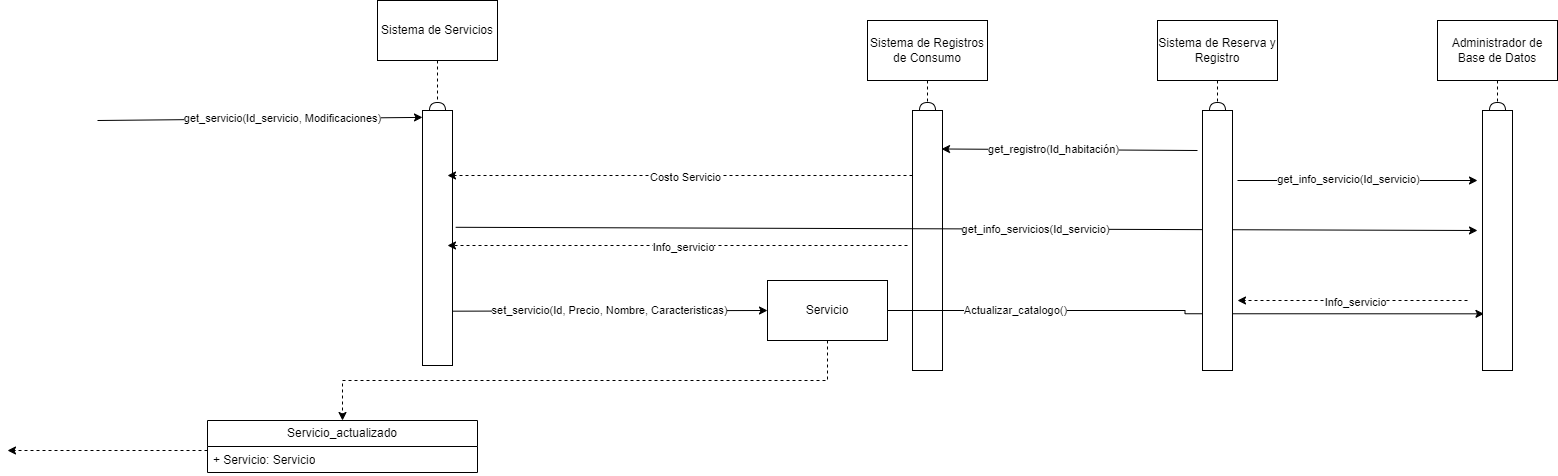

The diagram above was exported from draw.io. Its source (the exported page's mxGraphModel, read from the mxfile embedded in the PNG):
<mxGraphModel dx="2440" dy="676" grid="1" gridSize="10" guides="1" tooltips="1" connect="1" arrows="1" fold="1" page="1" pageScale="1" pageWidth="827" pageHeight="1169" math="0" shadow="0">
  <root>
    <mxCell id="0" />
    <mxCell id="1" parent="0" />
    <mxCell id="BN60yjfzLfekVj4QBjJ5-50" value="" style="group" parent="1" connectable="0" vertex="1">
      <mxGeometry x="350" y="110" width="120" height="350" as="geometry" />
    </mxCell>
    <mxCell id="BN60yjfzLfekVj4QBjJ5-2" value="Sistema de Registros de Consumo" style="rounded=0;whiteSpace=wrap;html=1;" parent="BN60yjfzLfekVj4QBjJ5-50" vertex="1">
      <mxGeometry width="120" height="60" as="geometry" />
    </mxCell>
    <mxCell id="BN60yjfzLfekVj4QBjJ5-6" value="" style="rounded=0;whiteSpace=wrap;html=1;" parent="BN60yjfzLfekVj4QBjJ5-50" vertex="1">
      <mxGeometry x="45" y="90" width="30" height="260" as="geometry" />
    </mxCell>
    <mxCell id="BN60yjfzLfekVj4QBjJ5-44" style="edgeStyle=orthogonalEdgeStyle;rounded=0;orthogonalLoop=1;jettySize=auto;html=1;exitX=0.5;exitY=1;exitDx=0;exitDy=0;entryX=0.5;entryY=0;entryDx=0;entryDy=0;dashed=1;endArrow=halfCircle;endFill=0;" parent="BN60yjfzLfekVj4QBjJ5-50" source="BN60yjfzLfekVj4QBjJ5-2" target="BN60yjfzLfekVj4QBjJ5-6" edge="1">
      <mxGeometry relative="1" as="geometry" />
    </mxCell>
    <mxCell id="BN60yjfzLfekVj4QBjJ5-5" value="" style="rounded=0;whiteSpace=wrap;html=1;" parent="BN60yjfzLfekVj4QBjJ5-50" vertex="1">
      <mxGeometry x="-445" y="90" width="30" height="255" as="geometry" />
    </mxCell>
    <mxCell id="BN60yjfzLfekVj4QBjJ5-55" value="" style="endArrow=classic;html=1;rounded=0;dashed=1;exitX=0;exitY=0.25;exitDx=0;exitDy=0;" parent="BN60yjfzLfekVj4QBjJ5-50" edge="1" source="BN60yjfzLfekVj4QBjJ5-6">
      <mxGeometry x="0.1364" width="50" height="50" relative="1" as="geometry">
        <mxPoint x="280" y="150" as="sourcePoint" />
        <mxPoint x="-420" y="155" as="targetPoint" />
        <mxPoint as="offset" />
      </mxGeometry>
    </mxCell>
    <mxCell id="BN60yjfzLfekVj4QBjJ5-57" value="Costo Servicio" style="edgeLabel;html=1;align=center;verticalAlign=middle;resizable=0;points=[];" parent="BN60yjfzLfekVj4QBjJ5-55" connectable="0" vertex="1">
      <mxGeometry x="-0.0212" y="1" relative="1" as="geometry">
        <mxPoint as="offset" />
      </mxGeometry>
    </mxCell>
    <mxCell id="BN60yjfzLfekVj4QBjJ5-43" style="edgeStyle=orthogonalEdgeStyle;rounded=0;orthogonalLoop=1;jettySize=auto;html=1;exitX=0.5;exitY=1;exitDx=0;exitDy=0;entryX=0.5;entryY=0;entryDx=0;entryDy=0;dashed=1;endArrow=halfCircle;endFill=0;" parent="1" source="BN60yjfzLfekVj4QBjJ5-1" target="BN60yjfzLfekVj4QBjJ5-5" edge="1">
      <mxGeometry relative="1" as="geometry" />
    </mxCell>
    <mxCell id="BN60yjfzLfekVj4QBjJ5-1" value="Sistema de Servicios" style="rounded=0;whiteSpace=wrap;html=1;" parent="1" vertex="1">
      <mxGeometry x="-140" y="90" width="120" height="60" as="geometry" />
    </mxCell>
    <mxCell id="BN60yjfzLfekVj4QBjJ5-10" value="get_servicio(Id_servicio, Modificaciones)" style="endArrow=classic;html=1;rounded=0;entryX=0;entryY=0.027;entryDx=0;entryDy=0;entryPerimeter=0;" parent="1" target="BN60yjfzLfekVj4QBjJ5-5" edge="1">
      <mxGeometry x="0.1304" width="50" height="50" relative="1" as="geometry">
        <mxPoint x="-420" y="210" as="sourcePoint" />
        <mxPoint x="250" y="325" as="targetPoint" />
        <mxPoint x="1" as="offset" />
        <Array as="points" />
      </mxGeometry>
    </mxCell>
    <mxCell id="BN60yjfzLfekVj4QBjJ5-31" value="" style="edgeStyle=orthogonalEdgeStyle;rounded=0;orthogonalLoop=1;jettySize=auto;html=1;exitX=0.5;exitY=1;exitDx=0;exitDy=0;dashed=1;entryX=0.5;entryY=0;entryDx=0;entryDy=0;" parent="1" edge="1" target="BN60yjfzLfekVj4QBjJ5-39" source="BN60yjfzLfekVj4QBjJ5-71">
      <mxGeometry relative="1" as="geometry">
        <mxPoint x="-340" y="490" as="targetPoint" />
        <mxPoint x="460" y="490" as="sourcePoint" />
      </mxGeometry>
    </mxCell>
    <mxCell id="BN60yjfzLfekVj4QBjJ5-39" value="Servicio_actualizado" style="swimlane;fontStyle=0;childLayout=stackLayout;horizontal=1;startSize=26;fillColor=none;horizontalStack=0;resizeParent=1;resizeParentMax=0;resizeLast=0;collapsible=1;marginBottom=0;whiteSpace=wrap;html=1;" parent="1" vertex="1">
      <mxGeometry x="-310" y="510" width="270" height="52" as="geometry" />
    </mxCell>
    <mxCell id="BN60yjfzLfekVj4QBjJ5-40" value="+ Servicio: Servicio" style="text;strokeColor=none;fillColor=none;align=left;verticalAlign=top;spacingLeft=4;spacingRight=4;overflow=hidden;rotatable=0;points=[[0,0.5],[1,0.5]];portConstraint=eastwest;whiteSpace=wrap;html=1;" parent="BN60yjfzLfekVj4QBjJ5-39" vertex="1">
      <mxGeometry y="26" width="270" height="26" as="geometry" />
    </mxCell>
    <mxCell id="BN60yjfzLfekVj4QBjJ5-62" value="get_info_servicios(Id_servicio)" style="endArrow=classic;html=1;rounded=0;exitX=1.107;exitY=0.458;exitDx=0;exitDy=0;exitPerimeter=0;" parent="1" edge="1" source="BN60yjfzLfekVj4QBjJ5-5">
      <mxGeometry x="0.1364" width="50" height="50" relative="1" as="geometry">
        <mxPoint x="100" y="320" as="sourcePoint" />
        <mxPoint x="960" y="320" as="targetPoint" />
        <mxPoint as="offset" />
      </mxGeometry>
    </mxCell>
    <mxCell id="BN60yjfzLfekVj4QBjJ5-63" value="" style="endArrow=classic;html=1;rounded=0;dashed=1;" parent="1" edge="1">
      <mxGeometry x="0.1364" width="50" height="50" relative="1" as="geometry">
        <mxPoint x="950" y="390" as="sourcePoint" />
        <mxPoint x="720" y="390" as="targetPoint" />
        <mxPoint as="offset" />
      </mxGeometry>
    </mxCell>
    <mxCell id="BN60yjfzLfekVj4QBjJ5-64" value="Info_servicio" style="edgeLabel;html=1;align=center;verticalAlign=middle;resizable=0;points=[];" parent="BN60yjfzLfekVj4QBjJ5-63" connectable="0" vertex="1">
      <mxGeometry x="-0.0212" y="1" relative="1" as="geometry">
        <mxPoint as="offset" />
      </mxGeometry>
    </mxCell>
    <mxCell id="A4BbqUjxqL3KoR2G1B4r-12" style="edgeStyle=orthogonalEdgeStyle;rounded=0;orthogonalLoop=1;jettySize=auto;html=1;exitX=1;exitY=0.5;exitDx=0;exitDy=0;entryX=0.049;entryY=0.782;entryDx=0;entryDy=0;entryPerimeter=0;" edge="1" parent="1" source="BN60yjfzLfekVj4QBjJ5-71" target="BN60yjfzLfekVj4QBjJ5-7">
      <mxGeometry relative="1" as="geometry" />
    </mxCell>
    <mxCell id="A4BbqUjxqL3KoR2G1B4r-13" value="Actualizar_catalogo()" style="edgeLabel;html=1;align=center;verticalAlign=middle;resizable=0;points=[];" vertex="1" connectable="0" parent="A4BbqUjxqL3KoR2G1B4r-12">
      <mxGeometry x="-0.5739" y="1" relative="1" as="geometry">
        <mxPoint as="offset" />
      </mxGeometry>
    </mxCell>
    <mxCell id="BN60yjfzLfekVj4QBjJ5-71" value="Servicio" style="rounded=0;whiteSpace=wrap;html=1;" parent="1" vertex="1">
      <mxGeometry x="250" y="370" width="120" height="60" as="geometry" />
    </mxCell>
    <mxCell id="BN60yjfzLfekVj4QBjJ5-74" value="set_servicio(Id, Precio, Nombre, Caracteristicas)" style="endArrow=classic;html=1;rounded=0;entryX=0;entryY=0.5;entryDx=0;entryDy=0;exitX=0.994;exitY=0.787;exitDx=0;exitDy=0;exitPerimeter=0;" parent="1" edge="1" target="BN60yjfzLfekVj4QBjJ5-71" source="BN60yjfzLfekVj4QBjJ5-5">
      <mxGeometry width="50" height="50" relative="1" as="geometry">
        <mxPoint x="100" y="400" as="sourcePoint" />
        <mxPoint x="150" y="400" as="targetPoint" />
        <mxPoint as="offset" />
      </mxGeometry>
    </mxCell>
    <mxCell id="BN60yjfzLfekVj4QBjJ5-60" value="" style="endArrow=classic;html=1;rounded=0;" parent="1" edge="1">
      <mxGeometry x="0.1304" width="50" height="50" relative="1" as="geometry">
        <mxPoint x="720" y="270" as="sourcePoint" />
        <mxPoint x="960" y="270" as="targetPoint" />
        <mxPoint x="1" as="offset" />
      </mxGeometry>
    </mxCell>
    <mxCell id="BN60yjfzLfekVj4QBjJ5-61" value="get_info_servicio(Id_servicio)" style="edgeLabel;html=1;align=center;verticalAlign=middle;resizable=0;points=[];" parent="BN60yjfzLfekVj4QBjJ5-60" connectable="0" vertex="1">
      <mxGeometry x="-0.0838" y="2" relative="1" as="geometry">
        <mxPoint as="offset" />
      </mxGeometry>
    </mxCell>
    <mxCell id="BN60yjfzLfekVj4QBjJ5-78" value="" style="group" parent="1" connectable="0" vertex="1">
      <mxGeometry x="920" y="110" width="120" height="350" as="geometry" />
    </mxCell>
    <mxCell id="BN60yjfzLfekVj4QBjJ5-3" value="Administrador de Base de Datos" style="rounded=0;whiteSpace=wrap;html=1;" parent="BN60yjfzLfekVj4QBjJ5-78" vertex="1">
      <mxGeometry width="120" height="60" as="geometry" />
    </mxCell>
    <mxCell id="BN60yjfzLfekVj4QBjJ5-7" value="" style="rounded=0;whiteSpace=wrap;html=1;" parent="BN60yjfzLfekVj4QBjJ5-78" vertex="1">
      <mxGeometry x="45" y="90" width="30" height="260" as="geometry" />
    </mxCell>
    <mxCell id="BN60yjfzLfekVj4QBjJ5-45" style="edgeStyle=orthogonalEdgeStyle;rounded=0;orthogonalLoop=1;jettySize=auto;html=1;exitX=0.5;exitY=1;exitDx=0;exitDy=0;entryX=0.5;entryY=0;entryDx=0;entryDy=0;dashed=1;endArrow=halfCircle;endFill=0;" parent="BN60yjfzLfekVj4QBjJ5-78" source="BN60yjfzLfekVj4QBjJ5-3" target="BN60yjfzLfekVj4QBjJ5-7" edge="1">
      <mxGeometry relative="1" as="geometry" />
    </mxCell>
    <mxCell id="A4BbqUjxqL3KoR2G1B4r-3" value="" style="group" connectable="0" vertex="1" parent="1">
      <mxGeometry x="640" y="110" width="120" height="350" as="geometry" />
    </mxCell>
    <mxCell id="A4BbqUjxqL3KoR2G1B4r-4" value="Sistema de Reserva y Registro" style="rounded=0;whiteSpace=wrap;html=1;" vertex="1" parent="A4BbqUjxqL3KoR2G1B4r-3">
      <mxGeometry width="120" height="60" as="geometry" />
    </mxCell>
    <mxCell id="A4BbqUjxqL3KoR2G1B4r-5" value="" style="rounded=0;whiteSpace=wrap;html=1;" vertex="1" parent="A4BbqUjxqL3KoR2G1B4r-3">
      <mxGeometry x="45" y="90" width="30" height="260" as="geometry" />
    </mxCell>
    <mxCell id="A4BbqUjxqL3KoR2G1B4r-6" style="edgeStyle=orthogonalEdgeStyle;rounded=0;orthogonalLoop=1;jettySize=auto;html=1;exitX=0.5;exitY=1;exitDx=0;exitDy=0;entryX=0.5;entryY=0;entryDx=0;entryDy=0;dashed=1;endArrow=halfCircle;endFill=0;" edge="1" parent="A4BbqUjxqL3KoR2G1B4r-3" source="A4BbqUjxqL3KoR2G1B4r-4" target="A4BbqUjxqL3KoR2G1B4r-5">
      <mxGeometry relative="1" as="geometry" />
    </mxCell>
    <mxCell id="A4BbqUjxqL3KoR2G1B4r-7" value="get_registro(Id_habitación)" style="endArrow=classic;html=1;rounded=0;entryX=0.967;entryY=0.148;entryDx=0;entryDy=0;entryPerimeter=0;" edge="1" parent="A4BbqUjxqL3KoR2G1B4r-3" target="BN60yjfzLfekVj4QBjJ5-6">
      <mxGeometry x="0.1304" width="50" height="50" relative="1" as="geometry">
        <mxPoint x="40" y="130" as="sourcePoint" />
        <mxPoint x="40" y="130" as="targetPoint" />
        <mxPoint x="1" as="offset" />
      </mxGeometry>
    </mxCell>
    <mxCell id="A4BbqUjxqL3KoR2G1B4r-9" value="" style="endArrow=classic;html=1;rounded=0;dashed=1;entryX=1;entryY=0.75;entryDx=0;entryDy=0;" edge="1" parent="1">
      <mxGeometry x="0.1364" width="50" height="50" relative="1" as="geometry">
        <mxPoint x="390" y="335" as="sourcePoint" />
        <mxPoint x="-70" y="335" as="targetPoint" />
        <mxPoint as="offset" />
      </mxGeometry>
    </mxCell>
    <mxCell id="A4BbqUjxqL3KoR2G1B4r-10" value="Info_servicio" style="edgeLabel;html=1;align=center;verticalAlign=middle;resizable=0;points=[];" connectable="0" vertex="1" parent="A4BbqUjxqL3KoR2G1B4r-9">
      <mxGeometry x="-0.0212" y="1" relative="1" as="geometry">
        <mxPoint as="offset" />
      </mxGeometry>
    </mxCell>
    <mxCell id="A4BbqUjxqL3KoR2G1B4r-14" value="" style="edgeStyle=orthogonalEdgeStyle;rounded=0;orthogonalLoop=1;jettySize=auto;html=1;exitX=0.5;exitY=1;exitDx=0;exitDy=0;dashed=1;" edge="1" parent="1">
      <mxGeometry relative="1" as="geometry">
        <mxPoint x="-510" y="540" as="targetPoint" />
        <mxPoint x="-310" y="540" as="sourcePoint" />
      </mxGeometry>
    </mxCell>
  </root>
</mxGraphModel>